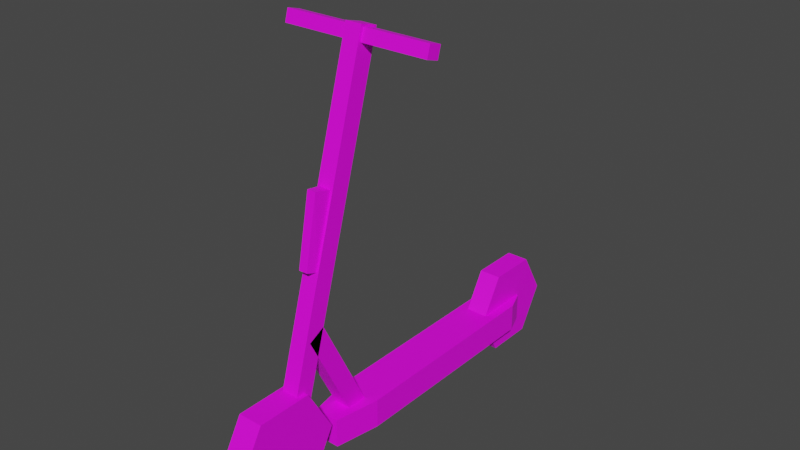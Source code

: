 # Source: EScooter01.blend  (saved by Blender 3.6.11; exported with 4.5.12 LTS)
import bpy
from mathutils import Matrix  # noqa: F401  (used for matrix-valued properties, if any)

bpy.ops.wm.read_factory_settings(use_empty=True)
scene = bpy.context.scene
scene.name = 'Scene'

# ---- collections
col_collection = bpy.data.collections.new('Collection'); scene.collection.children.link(col_collection)

# ---- images (referenced by path relative to the original .blend; pixels are not part of the script)
import os
ASSET_DIR = os.environ.get("B2B_ASSET_DIR", "")  # directory of the original .blend (textures are referenced by path, not embedded)
HERE = os.path.dirname(os.path.abspath(__file__))  # packed textures are extracted next to this script under _unpacked/

def load_image(name, relpath, width, height, colorspace="sRGB"):
    """Load a texture the original file referenced (path relative to the .blend, or extracted next to this script)."""
    p = next((c for c in (os.path.join(HERE, relpath), os.path.join(ASSET_DIR, relpath)) if relpath and os.path.exists(c)), "")
    if p:
        img = bpy.data.images.load(p, check_existing=True)
        img.name = name
    else:  # same state as the original file: an image datablock whose file is absent (Cycles renders it pink)
        img = bpy.data.images.new(name, width, height)
        img.source = "FILE"
        img.filepath = "//" + (relpath or name)
    img.colorspace_settings.name = colorspace
    return img
img_escooter01_a_png = load_image('EScooter01_a.png', 'EScooter01.png', 1024, 1024, 'sRGB')

# ---- materials (node trees are filled in below, after node groups)
mat_material = bpy.data.materials.new('Material')
mat_material.alpha_threshold = 0.0
mat_material.use_transparent_shadow = False
mat_material.roughness = 0.5
mat_material.line_color = (0.0, 0.0, 0.0, 1.0)

# ---- material node trees
mat_material.use_nodes = True; mat_material.node_tree.nodes.clear()
_N = mat_material.node_tree.nodes; _L = mat_material.node_tree.links
n0 = _N.new('ShaderNodeOutputMaterial'); n0.name = 'Material Output'; n0.location = (300, 300)
n1 = _N.new('ShaderNodeBsdfPrincipled'); n1.name = 'Principled BSDF'; n1.location = (10, 300)
n1.distribution = 'GGX'
n1.subsurface_method = 'RANDOM_WALK_SKIN'
n1.inputs[3].default_value = 1.45
n1.inputs[27].default_value = (0.0, 0.0, 0.0, 1.0)
n1.inputs[28].default_value = 1.0
n2 = _N.new('ShaderNodeTexImage'); n2.name = 'Image Texture'; n2.location = (-280, 280)
n2.image = img_escooter01_a_png
n2.interpolation = 'Closest'
_L.new(n1.outputs[0], n0.inputs[0])
_L.new(n2.outputs[0], n1.inputs[0])
n0.is_active_output = True

# ---- world
world_world = bpy.data.worlds.new('World'); scene.world = world_world
world_world.use_nodes = True; world_world.node_tree.nodes.clear()
_N = world_world.node_tree.nodes; _L = world_world.node_tree.links
n0 = _N.new('ShaderNodeOutputWorld'); n0.name = 'World Output'; n0.location = (300, 300)
n1 = _N.new('ShaderNodeBackground'); n1.name = 'Background'; n1.location = (10, 300)
n1.inputs[0].default_value = (0.05088, 0.05088, 0.05088, 1.0)
_L.new(n1.outputs[0], n0.inputs[0])
n0.is_active_output = True
world_world.color = (0.05088, 0.05088, 0.05088)
world_world.use_sun_shadow = False
world_world.sun_shadow_jitter_overblur = 0.0

# ---- meshes
me_cube = bpy.data.meshes.new('Cube')
me_cube.from_pydata([(0.075, 0.5428, 0.18), (0.075, 0.5428, 0.075), (0.075, -0.24, 0.18), (0.075, -0.24, 0.075), (-0.075, 0.5428, 0.18), (-0.075, 0.5428, 0.075), (-0.075, -0.24, 0.18), (-0.075, -0.24, 0.075), (0.045, 0.6211, 0.18), (0.045, 0.6211, 0.075), (-0.045, 0.6211, 0.18), (-0.045, 0.6211, 0.075), (0.045, -0.405, 0.18), (0.045, -0.405, 0.075), (-0.045, -0.405, 0.18), (-0.045, -0.405, 0.075), (0.03, -0.2515, 0.1759), (0.03, -0.3116, 0.1446), (0.03, -0.435, 0.5431), (0.03, -0.4951, 0.5118), (-0.03, -0.2515, 0.176), (-0.03, -0.3116, 0.1447), (-0.03, -0.435, 0.5432), (-0.03, -0.4951, 0.512), (0.03, -0.5076, 0.2927), (0.03, -0.5728, 0.3108), (0.03, -0.1732, 1.431), (0.03, -0.2384, 1.449), (-0.03, -0.5075, 0.2927), (-0.03, -0.5727, 0.3109), (-0.03, -0.1731, 1.431), (-0.03, -0.2384, 1.449), (-0.045, -0.4272, 0.174), (-0.045, -0.5276, 0.3479), (-0.045, -0.7285, 0.3479), (-0.045, -0.8289, 0.174), (-0.045, -0.7285, 0.0), (-0.045, -0.5276, 0.0), (0.045, -0.4272, 0.174), (0.045, -0.5276, 0.3479), (0.045, -0.7285, 0.3479), (0.045, -0.8289, 0.174), (0.045, -0.7285, 0.0), (0.045, -0.5276, 0.0), (-0.04046, 0.7626, 0.1564), (-0.04046, 0.6723, 0.3128), (-0.04046, 0.4917, 0.3128), (-0.04046, 0.4013, 0.1564), (-0.04046, 0.4917, 1.788e-07), (-0.04046, 0.6723, 1.788e-07), (0.04046, 0.7626, 0.1564), (0.04046, 0.6723, 0.3128), (0.04046, 0.4917, 0.3128), (0.04046, 0.4013, 0.1564), (0.04046, 0.4917, 1.788e-07), (0.04046, 0.6723, 1.788e-07), (-0.27, -0.2302, 1.439), (-0.27, -0.1832, 1.426), (-0.27, -0.2427, 1.396), (-0.27, -0.1956, 1.382), (0.27, -0.2302, 1.439), (0.27, -0.1832, 1.426), (0.27, -0.2427, 1.396), (0.27, -0.1956, 1.382), (-0.01575, -0.4816, 0.7443), (-0.01575, -0.4331, 0.9931), (-0.0225, -0.4474, 0.7349), (-0.0225, -0.3732, 0.9804), (0.01575, -0.4816, 0.7443), (0.01575, -0.4331, 0.9931), (0.0225, -0.4474, 0.7349), (0.0225, -0.3732, 0.9804)], [], [(0, 4, 6, 2), (2, 6, 14, 12), (7, 6, 4, 5), (5, 1, 3, 7), (1, 0, 2, 3), (0, 1, 9, 8), (11, 10, 8, 9), (5, 4, 10, 11), (1, 5, 11, 9), (4, 0, 8, 10), (13, 12, 14, 15), (3, 2, 12, 13), (6, 7, 15, 14), (7, 3, 13, 15), (16, 20, 22, 18), (23, 22, 20, 21), (21, 17, 19, 23), (17, 16, 18, 19), (24, 28, 30, 26), (31, 30, 28, 29), (29, 25, 27, 31), (25, 24, 26, 27), (32, 37, 43, 38), (36, 35, 41, 42), (34, 33, 39, 40), (37, 36, 42, 43), (35, 34, 40, 41), (33, 32, 38, 39), (42, 41, 38, 43), (39, 38, 41, 40), (33, 34, 35, 32), (36, 37, 32, 35), (44, 49, 55, 50), (48, 47, 53, 54), (46, 45, 51, 52), (49, 48, 54, 55), (47, 46, 52, 53), (45, 44, 50, 51), (54, 53, 50, 55), (51, 50, 53, 52), (45, 46, 47, 44), (48, 49, 44, 47), (58, 59, 63, 62), (56, 58, 62, 60), (57, 56, 60, 61), (59, 57, 61, 63), (60, 62, 63, 61), (56, 57, 59, 58), (64, 65, 67, 66), (70, 71, 69, 68), (68, 69, 65, 64), (66, 70, 68, 64), (71, 67, 65, 69), (30, 31, 27, 26)])
_uv = me_cube.uv_layers.new(name='UVMap')
_uv.uv.foreach_set('vector', [0.4062, 0.1562, 0.4062, 0.1172, 0.7109, 0.1172, 0.7109, 0.1562, 0.3828, 0.1172, 0.3828, 0.1562, 0.3359, 0.1484, 0.3359, 0.125, 0.7109, 0.04688, 0.7109, 0.1172, 0.4062, 0.1172, 0.4062, 0.04688, 0.4062, 0.1562, 0.4062, 0.1172, 0.7109, 0.1172, 0.7109, 0.1562, 0.7109, 0.04688, 0.7109, 0.1172, 0.4062, 0.1172, 0.4062, 0.04688, 0.7578, 0.1172, 0.7578, 0.04688, 0.8203, 0.04688, 0.8203, 0.1172, 0.7578, 0.04688, 0.8203, 0.04688, 0.8203, 0.1172, 0.7578, 0.1172, 0.8203, 0.04688, 0.8203, 0.1172, 0.7578, 0.1172, 0.7578, 0.04688, 0.3906, 0.125, 0.3906, 0.1484, 0.4141, 0.1562, 0.4141, 0.1172, 0.4141, 0.1172, 0.4141, 0.1562, 0.3906, 0.1484, 0.3906, 0.125, 0.7578, 0.04688, 0.7578, 0.1172, 0.7109, 0.1172, 0.7109, 0.04688, 0.4062, 0.04688, 0.4062, 0.1172, 0.3516, 0.1172, 0.3516, 0.04688, 0.3516, 0.1172, 0.3516, 0.04688, 0.4062, 0.04688, 0.4062, 0.1172, 0.3828, 0.1172, 0.3828, 0.1562, 0.3359, 0.1484, 0.3359, 0.125, 0.3125, 0.1484, 0.2812, 0.1328, 0.1875, 0.3203, 0.2188, 0.3359, 0.2266, 0.3281, 0.1875, 0.3047, 0.2812, 0.1328, 0.3125, 0.1484, 0.2812, 0.1328, 0.3125, 0.1484, 0.2188, 0.3359, 0.1875, 0.3203, 0.3125, 0.1484, 0.2812, 0.1328, 0.1875, 0.3047, 0.2266, 0.3281, 0.7344, 0.1172, 0.7344, 0.08594, 0.375, 0.08594, 0.375, 0.1172, 0.1953, 0.4688, 0.2344, 0.4531, 0.3672, 0.9062, 0.3203, 0.9141, 0.7344, 0.1172, 0.7344, 0.08594, 0.375, 0.08594, 0.375, 0.1172, 0.3281, 0.9219, 0.375, 0.9062, 0.2344, 0.4531, 0.1953, 0.4609, 0.1406, 0.03125, 0.1406, 0.1016, 0.1094, 0.1016, 0.1094, 0.03125, 0.1406, 0.03125, 0.1406, 0.1016, 0.1094, 0.1016, 0.1094, 0.03125, 0.1406, 0.03125, 0.1406, 0.1016, 0.1094, 0.1016, 0.1094, 0.03125, 0.1406, 0.1016, 0.1406, 0.03125, 0.1094, 0.03125, 0.1094, 0.1016, 0.1406, 0.1016, 0.1406, 0.03125, 0.1094, 0.03125, 0.1094, 0.1016, 0.1406, 0.1016, 0.1406, 0.03125, 0.1094, 0.03125, 0.1094, 0.1016, 0.02344, 0.1797, -0.01562, 0.09375, 0.1719, 0.09375, 0.125, 0.1797, 0.1328, 0.007812, 0.1719, 0.09375, -0.01562, 0.09375, 0.03125, 0.007812, 0.125, 0.1797, 0.02344, 0.1797, -0.01562, 0.09375, 0.1719, 0.09375, 0.03125, 0.007812, 0.1328, 0.007812, 0.1719, 0.09375, -0.01562, 0.09375, 0.1094, 0.03125, 0.1094, 0.1016, 0.1406, 0.1016, 0.1406, 0.03125, 0.1094, 0.03125, 0.1094, 0.1016, 0.1406, 0.1016, 0.1406, 0.03125, 0.1094, 0.03125, 0.1094, 0.1016, 0.1406, 0.1016, 0.1406, 0.03125, 0.1094, 0.1016, 0.1094, 0.03125, 0.1406, 0.03125, 0.1406, 0.1016, 0.1094, 0.1016, 0.1094, 0.03125, 0.1406, 0.03125, 0.1406, 0.1016, 0.1094, 0.1016, 0.1094, 0.03125, 0.1406, 0.03125, 0.1406, 0.1016, 0.1328, 0.007812, 0.1719, 0.09375, -0.01562, 0.09375, 0.03125, 0.007812, 0.02344, 0.1797, -0.01562, 0.09375, 0.1719, 0.09375, 0.125, 0.1797, 0.03125, 0.007812, 0.1328, 0.007812, 0.1719, 0.09375, -0.01562, 0.09375, 0.125, 0.1797, 0.02344, 0.1797, -0.01562, 0.09375, 0.1719, 0.09375, 0.3828, 0.9062, 0.3906, 0.9219, 0.1172, 0.9844, 0.1094, 0.9688, 0.3906, 0.9219, 0.3828, 0.9062, 0.1094, 0.9688, 0.1172, 0.9844, 0.3828, 0.9062, 0.3906, 0.9219, 0.1172, 0.9844, 0.1094, 0.9688, 0.3906, 0.9219, 0.3828, 0.9062, 0.1094, 0.9688, 0.1172, 0.9844, 0.3438, 0.8828, 0.3281, 0.8828, 0.3281, 0.8672, 0.3438, 0.8672, 0.3281, 0.8672, 0.3281, 0.8828, 0.3438, 0.8828, 0.3438, 0.8672, 0.3281, 0.8359, 0.3281, 0.9297, 0.3516, 0.9297, 0.3438, 0.8359, 0.3438, 0.8359, 0.3516, 0.9297, 0.3281, 0.9297, 0.3281, 0.8359, 0.3281, 0.9609, 0.3281, 0.8359, 0.3438, 0.8359, 0.3438, 0.9609, 0.3203, 0.8672, 0.3516, 0.8672, 0.3438, 0.9141, 0.3281, 0.9141, 0.3203, 0.8672, 0.3516, 0.8672, 0.3438, 0.9141, 0.3281, 0.9141, 0.3516, 0.8672, 0.3516, 0.8984, 0.3281, 0.8984, 0.3281, 0.8672])
me_cube.materials.append(mat_material)
me_cube.use_mirror_vertex_groups = False
me_cube.update()

# ---- objects
ob_escooter01 = bpy.data.objects.new('EScooter01', me_cube)

# ---- transforms, parenting, visibility, modifiers, constraints
ob_escooter01.location = (0.0, 0.0, 0.0)
ob_escooter01.lock_rotations_4d = False
ob_escooter01.empty_display_type = 'ARROWS'
ob_escooter01.lineart.crease_threshold = 0.0

# ---- collection membership
col_collection.objects.link(ob_escooter01)

# ---- scene / render settings (as saved in the file)
scene.frame_start = 1; scene.frame_end = 250; scene.frame_set(1)
scene.render.engine = 'BLENDER_EEVEE_NEXT'
scene.cycles.sampling_pattern = 'TABULATED_SOBOL'
scene.view_settings.view_transform = 'Filmic'
bpy.context.view_layer.update()

# ---- added for rendering (the .blend has no active camera and no usable light): camera, sun
cam_auto = bpy.data.cameras.new('AutoCamera')
cam_auto.lens = 50.0
cam_auto.sensor_width = 36.0
cam_auto.clip_end = 1000.0
ob_auto_camera = bpy.data.objects.new('AutoCamera', cam_auto)
scene.collection.objects.link(ob_auto_camera)
ob_auto_camera.location = (2.05313, -2.49694, 2.36704)
ob_auto_camera.rotation_euler = (1.09748, -7.21219e-08, 0.694738)
scene.camera = ob_auto_camera
light_auto_sun = bpy.data.lights.new('AutoSun', 'SUN')
light_auto_sun.energy = 3.0
light_auto_sun.angle = 0.0523599
ob_auto_sun = bpy.data.objects.new('AutoSun', light_auto_sun)
scene.collection.objects.link(ob_auto_sun)
ob_auto_sun.rotation_euler = (0.872665, 0.174533, 0.523599)
bpy.context.view_layer.update()
